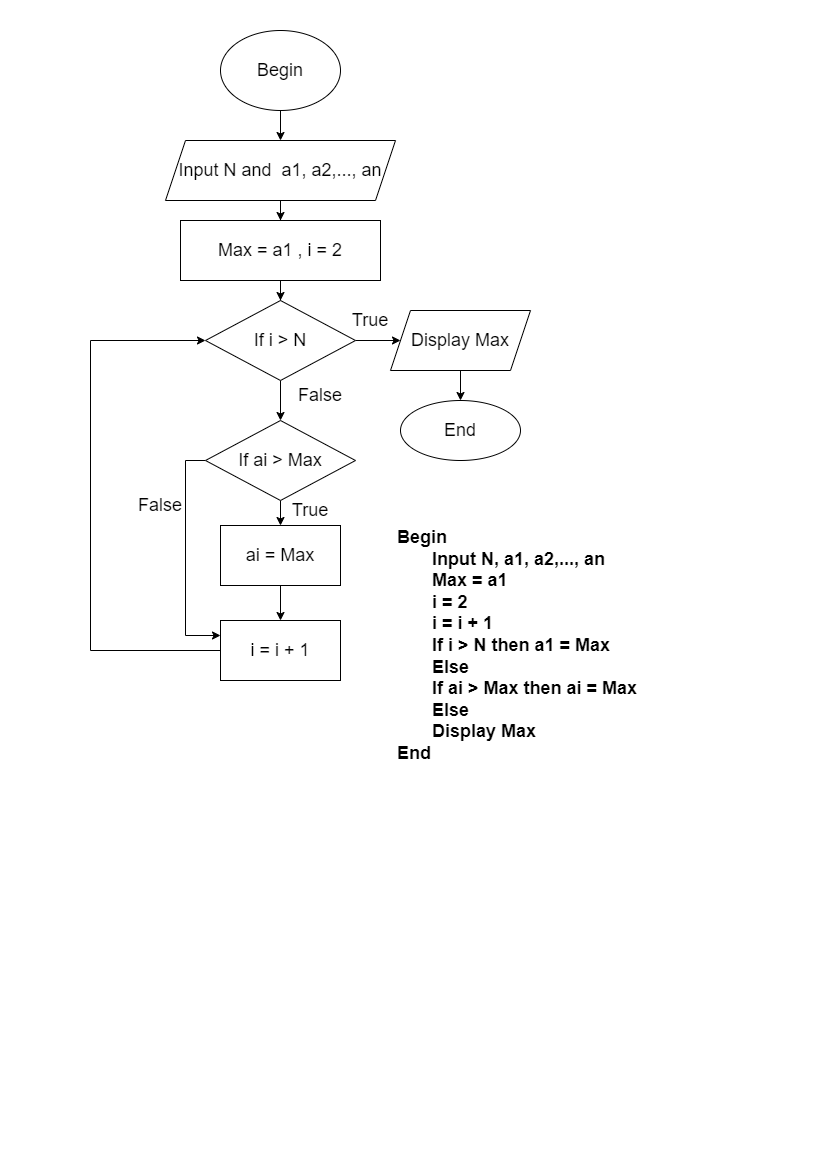

The diagram above was exported from draw.io. Its source (the exported page's mxGraphModel, read from the mxfile embedded in the PNG):
<mxGraphModel dx="1038" dy="521" grid="1" gridSize="10" guides="1" tooltips="1" connect="1" arrows="1" fold="1" page="1" pageScale="1" pageWidth="827" pageHeight="1169" math="0" shadow="0">
  <root>
    <mxCell id="0" />
    <mxCell id="1" parent="0" />
    <mxCell id="FiWZY_5-N-9E9TmGU0G--3" value="" style="edgeStyle=orthogonalEdgeStyle;rounded=0;orthogonalLoop=1;jettySize=auto;html=1;fontSize=18;" parent="1" source="FiWZY_5-N-9E9TmGU0G--1" target="FiWZY_5-N-9E9TmGU0G--2" edge="1">
      <mxGeometry relative="1" as="geometry" />
    </mxCell>
    <mxCell id="FiWZY_5-N-9E9TmGU0G--1" value="Begin" style="ellipse;whiteSpace=wrap;html=1;fontSize=18;" parent="1" vertex="1">
      <mxGeometry x="220" y="30" width="120" height="80" as="geometry" />
    </mxCell>
    <mxCell id="FiWZY_5-N-9E9TmGU0G--5" value="" style="edgeStyle=orthogonalEdgeStyle;rounded=0;orthogonalLoop=1;jettySize=auto;html=1;fontSize=18;" parent="1" source="FiWZY_5-N-9E9TmGU0G--2" target="FiWZY_5-N-9E9TmGU0G--4" edge="1">
      <mxGeometry relative="1" as="geometry" />
    </mxCell>
    <mxCell id="FiWZY_5-N-9E9TmGU0G--2" value="Input N and&amp;nbsp; a1, a2,..., an" style="shape=parallelogram;perimeter=parallelogramPerimeter;whiteSpace=wrap;html=1;fixedSize=1;fontSize=18;" parent="1" vertex="1">
      <mxGeometry x="165" y="140" width="230" height="60" as="geometry" />
    </mxCell>
    <mxCell id="FiWZY_5-N-9E9TmGU0G--7" value="" style="edgeStyle=orthogonalEdgeStyle;rounded=0;orthogonalLoop=1;jettySize=auto;html=1;fontSize=18;" parent="1" source="FiWZY_5-N-9E9TmGU0G--4" target="FiWZY_5-N-9E9TmGU0G--6" edge="1">
      <mxGeometry relative="1" as="geometry" />
    </mxCell>
    <mxCell id="FiWZY_5-N-9E9TmGU0G--4" value="Max = a1 , i = 2" style="whiteSpace=wrap;html=1;fontSize=18;" parent="1" vertex="1">
      <mxGeometry x="180" y="220" width="200" height="60" as="geometry" />
    </mxCell>
    <mxCell id="FiWZY_5-N-9E9TmGU0G--11" value="" style="edgeStyle=orthogonalEdgeStyle;rounded=0;orthogonalLoop=1;jettySize=auto;html=1;fontSize=18;" parent="1" source="FiWZY_5-N-9E9TmGU0G--6" target="FiWZY_5-N-9E9TmGU0G--10" edge="1">
      <mxGeometry relative="1" as="geometry" />
    </mxCell>
    <mxCell id="FiWZY_5-N-9E9TmGU0G--14" value="" style="edgeStyle=orthogonalEdgeStyle;rounded=0;orthogonalLoop=1;jettySize=auto;html=1;fontSize=18;" parent="1" source="FiWZY_5-N-9E9TmGU0G--6" target="FiWZY_5-N-9E9TmGU0G--13" edge="1">
      <mxGeometry relative="1" as="geometry" />
    </mxCell>
    <mxCell id="FiWZY_5-N-9E9TmGU0G--6" value="If i &amp;gt; N" style="rhombus;whiteSpace=wrap;html=1;fontSize=18;" parent="1" vertex="1">
      <mxGeometry x="205" y="300" width="150" height="80" as="geometry" />
    </mxCell>
    <mxCell id="FiWZY_5-N-9E9TmGU0G--29" value="" style="edgeStyle=orthogonalEdgeStyle;rounded=0;orthogonalLoop=1;jettySize=auto;html=1;fontSize=18;" parent="1" source="FiWZY_5-N-9E9TmGU0G--10" target="FiWZY_5-N-9E9TmGU0G--28" edge="1">
      <mxGeometry relative="1" as="geometry" />
    </mxCell>
    <mxCell id="FiWZY_5-N-9E9TmGU0G--10" value="Display Max" style="shape=parallelogram;perimeter=parallelogramPerimeter;whiteSpace=wrap;html=1;fixedSize=1;fontSize=18;" parent="1" vertex="1">
      <mxGeometry x="390" y="310" width="140" height="60" as="geometry" />
    </mxCell>
    <mxCell id="FiWZY_5-N-9E9TmGU0G--12" value="True" style="text;html=1;strokeColor=none;fillColor=none;align=center;verticalAlign=middle;whiteSpace=wrap;rounded=0;fontSize=18;" parent="1" vertex="1">
      <mxGeometry x="340" y="310" width="60" height="20" as="geometry" />
    </mxCell>
    <mxCell id="FiWZY_5-N-9E9TmGU0G--19" value="" style="edgeStyle=orthogonalEdgeStyle;rounded=0;orthogonalLoop=1;jettySize=auto;html=1;fontSize=18;" parent="1" source="FiWZY_5-N-9E9TmGU0G--13" target="FiWZY_5-N-9E9TmGU0G--18" edge="1">
      <mxGeometry relative="1" as="geometry" />
    </mxCell>
    <mxCell id="FiWZY_5-N-9E9TmGU0G--24" style="edgeStyle=orthogonalEdgeStyle;rounded=0;orthogonalLoop=1;jettySize=auto;html=1;exitX=0;exitY=0.5;exitDx=0;exitDy=0;entryX=0;entryY=0.25;entryDx=0;entryDy=0;fontSize=18;" parent="1" source="FiWZY_5-N-9E9TmGU0G--13" target="FiWZY_5-N-9E9TmGU0G--20" edge="1">
      <mxGeometry relative="1" as="geometry" />
    </mxCell>
    <mxCell id="FiWZY_5-N-9E9TmGU0G--13" value="If ai &amp;gt; Max" style="rhombus;whiteSpace=wrap;html=1;fontSize=18;" parent="1" vertex="1">
      <mxGeometry x="205" y="420" width="150" height="80" as="geometry" />
    </mxCell>
    <mxCell id="FiWZY_5-N-9E9TmGU0G--15" value="False" style="text;html=1;strokeColor=none;fillColor=none;align=center;verticalAlign=middle;whiteSpace=wrap;rounded=0;fontSize=18;" parent="1" vertex="1">
      <mxGeometry x="290" y="380" width="60" height="30" as="geometry" />
    </mxCell>
    <mxCell id="FiWZY_5-N-9E9TmGU0G--21" value="" style="edgeStyle=orthogonalEdgeStyle;rounded=0;orthogonalLoop=1;jettySize=auto;html=1;fontSize=18;" parent="1" source="FiWZY_5-N-9E9TmGU0G--18" target="FiWZY_5-N-9E9TmGU0G--20" edge="1">
      <mxGeometry relative="1" as="geometry" />
    </mxCell>
    <mxCell id="FiWZY_5-N-9E9TmGU0G--18" value="ai = Max" style="whiteSpace=wrap;html=1;fontSize=18;" parent="1" vertex="1">
      <mxGeometry x="220" y="525" width="120" height="60" as="geometry" />
    </mxCell>
    <mxCell id="FiWZY_5-N-9E9TmGU0G--22" style="edgeStyle=orthogonalEdgeStyle;rounded=0;orthogonalLoop=1;jettySize=auto;html=1;exitX=0;exitY=0.5;exitDx=0;exitDy=0;entryX=0;entryY=0.5;entryDx=0;entryDy=0;fontSize=18;" parent="1" source="FiWZY_5-N-9E9TmGU0G--20" target="FiWZY_5-N-9E9TmGU0G--6" edge="1">
      <mxGeometry relative="1" as="geometry">
        <Array as="points">
          <mxPoint x="90" y="650" />
          <mxPoint x="90" y="340" />
        </Array>
      </mxGeometry>
    </mxCell>
    <mxCell id="FiWZY_5-N-9E9TmGU0G--20" value="i = i + 1" style="whiteSpace=wrap;html=1;fontSize=18;" parent="1" vertex="1">
      <mxGeometry x="220" y="620" width="120" height="60" as="geometry" />
    </mxCell>
    <mxCell id="FiWZY_5-N-9E9TmGU0G--25" value="True" style="text;html=1;strokeColor=none;fillColor=none;align=center;verticalAlign=middle;whiteSpace=wrap;rounded=0;fontSize=18;" parent="1" vertex="1">
      <mxGeometry x="280" y="495" width="60" height="30" as="geometry" />
    </mxCell>
    <mxCell id="FiWZY_5-N-9E9TmGU0G--26" value="False" style="text;html=1;strokeColor=none;fillColor=none;align=center;verticalAlign=middle;whiteSpace=wrap;rounded=0;fontSize=18;" parent="1" vertex="1">
      <mxGeometry x="130" y="490" width="60" height="30" as="geometry" />
    </mxCell>
    <mxCell id="FiWZY_5-N-9E9TmGU0G--28" value="End" style="ellipse;whiteSpace=wrap;html=1;fontSize=18;" parent="1" vertex="1">
      <mxGeometry x="400" y="400" width="120" height="60" as="geometry" />
    </mxCell>
    <mxCell id="FiWZY_5-N-9E9TmGU0G--32" value="Begin&lt;br&gt;&amp;nbsp; &amp;nbsp; &amp;nbsp; &amp;nbsp;Input N, a1, a2,..., an&lt;br&gt;&amp;nbsp; &amp;nbsp; &amp;nbsp; &amp;nbsp;Max = a1&lt;br&gt;&amp;nbsp; &amp;nbsp; &amp;nbsp; &amp;nbsp;i = 2&lt;br&gt;&amp;nbsp; &amp;nbsp; &amp;nbsp; &amp;nbsp;i = i + 1&lt;br&gt;&amp;nbsp; &amp;nbsp; &amp;nbsp; &amp;nbsp;If i &amp;gt; N then a1 = Max&lt;br&gt;&amp;nbsp; &amp;nbsp; &amp;nbsp; &amp;nbsp;Else&lt;br&gt;&amp;nbsp; &amp;nbsp; &amp;nbsp; &amp;nbsp;If ai &amp;gt; Max then ai = Max&lt;br&gt;&amp;nbsp; &amp;nbsp; &amp;nbsp; &amp;nbsp;Else&amp;nbsp;&lt;br&gt;&amp;nbsp; &amp;nbsp; &amp;nbsp; &amp;nbsp;Display Max&lt;br&gt;End" style="text;html=1;strokeColor=none;fillColor=none;align=left;verticalAlign=top;whiteSpace=wrap;rounded=0;fontSize=18;fontStyle=1" parent="1" vertex="1">
      <mxGeometry x="395" y="520" width="385" height="380" as="geometry" />
    </mxCell>
  </root>
</mxGraphModel>